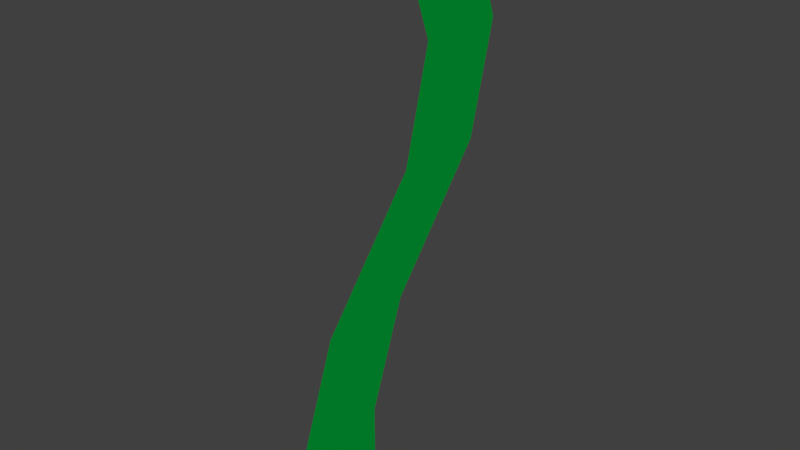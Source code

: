 # Source: Algae.blend  (saved by Blender 2.70.0; exported with 4.5.12 LTS)
import bpy
from mathutils import Matrix  # noqa: F401  (used for matrix-valued properties, if any)

bpy.ops.wm.read_factory_settings(use_empty=True)
scene = bpy.context.scene
scene.name = 'Scene'

# ---- collections
col_collection_1 = bpy.data.collections.new('Collection 1'); scene.collection.children.link(col_collection_1)

# ---- materials (node trees are filled in below, after node groups)
mat_material_001 = bpy.data.materials.new('Material.001')
mat_material_001.alpha_threshold = 0.0
mat_material_001.use_transparent_shadow = False
mat_material_001.diffuse_color = (0.0, 0.363, 0.04026, 1.0)
mat_material_001.roughness = 0.5
mat_material_001.line_color = (0.0, 0.0, 0.0, 1.0)

# ---- material node trees

# ---- world
world_world = bpy.data.worlds.new('World'); scene.world = world_world
world_world.color = (0.05088, 0.05088, 0.05088)
world_world.use_sun_shadow = False
world_world.sun_shadow_jitter_overblur = 0.0
world_world.cycles.sampling_method = 'MANUAL'
world_world.cycles.sample_map_resolution = 256

# ---- meshes
me_cube_001 = bpy.data.meshes.new('Cube.001')
me_cube_001.from_pydata([(1.49e-08, 0.9913, 1.467), (1.49e-08, 0.4913, 1.467), (0.0, 0.25, -0.25), (0.0, -0.25, -0.25), (0.0, -0.04861, 0.8041), (0.0, 0.4514, 0.8041), (0.0, 0.25, 0.25), (0.0, -0.25, 0.25), (7.451e-09, 1.144, 2.05), (7.451e-09, 0.6441, 2.05), (7.451e-09, 0.9232, 2.651), (7.451e-09, 0.4232, 2.651)], [], [(9, 8, 10, 11), (4, 5, 0, 1), (6, 7, 3, 2), (1, 0, 8, 9), (7, 6, 5, 4)])
me_cube_001.materials.append(mat_material_001)
me_cube_001.use_remesh_preserve_volume = False
me_cube_001.use_remesh_preserve_attributes = False
me_cube_001.use_mirror_vertex_groups = False
me_cube_001.update()

# ---- objects
ob_cube = bpy.data.objects.new('Cube', me_cube_001)

# ---- transforms, parenting, visibility, modifiers, constraints
ob_cube.location = (0.0, 0.0, 0.0)
ob_cube.lineart.crease_threshold = 0.0

# ---- collection membership
col_collection_1.objects.link(ob_cube)

# ---- scene / render settings (as saved in the file)
scene.frame_start = 1; scene.frame_end = 250; scene.frame_set(1)
scene.render.engine = 'BLENDER_EEVEE_NEXT'
scene.render.resolution_percentage = 50
scene.render.dither_intensity = 0.0
scene.cycles.use_denoising = False
scene.cycles.samples = 10
scene.cycles.sampling_pattern = 'TABULATED_SOBOL'
scene.cycles.light_sampling_threshold = 0.0
scene.cycles.use_adaptive_sampling = False
scene.cycles.use_light_tree = False
scene.cycles.blur_glossy = 0.0
scene.cycles.volume_bounces = 1
scene.cycles.pixel_filter_type = 'GAUSSIAN'
scene.cycles.sample_clamp_indirect = 0.0
scene.view_settings.view_transform = 'Standard'
bpy.context.view_layer.update()

# ---- added for rendering (the .blend has no active camera and no usable light): camera, sun
cam_auto = bpy.data.cameras.new('AutoCamera')
cam_auto.lens = 50.0
cam_auto.sensor_width = 36.0
cam_auto.clip_end = 1000.0
ob_auto_camera = bpy.data.objects.new('AutoCamera', cam_auto)
scene.collection.objects.link(ob_auto_camera)
ob_auto_camera.location = (2.97797, -3.12653, 3.58291)
ob_auto_camera.rotation_euler = (1.09748, -7.21219e-08, 0.694738)
scene.camera = ob_auto_camera
light_auto_sun = bpy.data.lights.new('AutoSun', 'SUN')
light_auto_sun.energy = 3.0
light_auto_sun.angle = 0.0523599
ob_auto_sun = bpy.data.objects.new('AutoSun', light_auto_sun)
scene.collection.objects.link(ob_auto_sun)
ob_auto_sun.rotation_euler = (0.872665, 0.174533, 0.523599)
bpy.context.view_layer.update()
